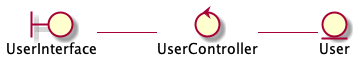

The diagram above was rendered by PlantUML. Its source (embedded in the PNG):
@startuml

left to right direction

	boundary UserInterface 
	control UserController 
	entity User

	UserInterface -- UserController
	UserController -- User

@enduml